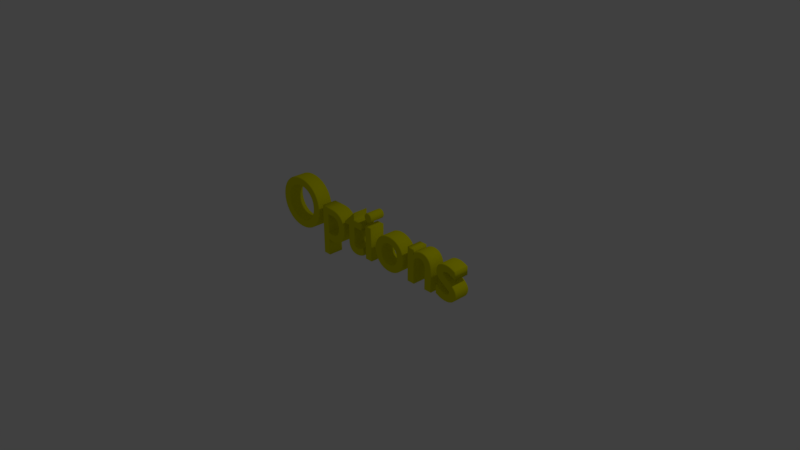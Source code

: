 # Source: Options_Text.blend  (saved by Blender 2.79.0; exported with 4.5.12 LTS)
import bpy
from mathutils import Matrix  # noqa: F401  (used for matrix-valued properties, if any)

bpy.ops.wm.read_factory_settings(use_empty=True)
scene = bpy.context.scene
scene.name = 'Scene'

# ---- collections
col_collection_1 = bpy.data.collections.new('Collection 1'); scene.collection.children.link(col_collection_1)

# ---- materials (node trees are filled in below, after node groups)
mat_options_text = bpy.data.materials.new('Options Text')
mat_options_text.alpha_threshold = 0.0
mat_options_text.use_transparent_shadow = False
mat_options_text.diffuse_color = (0.8, 0.7793, 0.0, 1.0)
mat_options_text.roughness = 0.5
mat_options_text.line_color = (0.0, 0.0, 0.0, 1.0)

# ---- material node trees

# ---- world
world_world = bpy.data.worlds.new('World'); scene.world = world_world
world_world.color = (0.05088, 0.05088, 0.05088)
world_world.use_sun_shadow = False
world_world.sun_shadow_jitter_overblur = 0.0
world_world.cycles.sampling_method = 'MANUAL'

# ---- cameras
cam_camera = bpy.data.cameras.new('Camera')
cam_camera.clip_end = 100.0
cam_camera.lens = 35.0
cam_camera.sensor_width = 32.0
cam_camera.sensor_height = 18.0
cam_camera.ortho_scale = 7.314
cam_camera.dof.focus_distance = 0.0
cam_camera.dof.aperture_fstop = 128.0

# ---- lights
light_lamp = bpy.data.lights.new('Lamp', 'POINT')
light_lamp.transmission_factor = 0.0
light_lamp.cutoff_distance = 30.0
light_lamp.energy = 100.0
light_lamp.shadow_buffer_clip_start = 1.001
light_lamp.shadow_soft_size = 0.1
light_lamp.shadow_maximum_resolution = 0.006
light_lamp.use_absolute_resolution = True

# ---- curves / text
txt_text = bpy.data.curves.new('Text', 'FONT')
txt_text.dimensions = '2D'
txt_text.body = 'Options'
txt_text.materials.append(mat_options_text)
txt_text.use_path_clamp = True
txt_text.bevel_resolution = 1
txt_text.extrude = 0.1
txt_text.bevel_depth = 0.01
txt_text.align_x = 'CENTER'

# ---- objects
ob_options_text = bpy.data.objects.new('Options Text', txt_text)
ob_lamp = bpy.data.objects.new('Lamp', light_lamp)
ob_camera = bpy.data.objects.new('Camera', cam_camera)

# ---- transforms, parenting, visibility, modifiers, constraints
ob_options_text.location = (0.0, 0.0, 0.0)
ob_options_text.rotation_euler = (1.571, -0.0, 0.0)
ob_options_text.lineart.crease_threshold = 0.0
ob_lamp.location = (4.076, 1.005, 5.904)
ob_lamp.rotation_euler = (0.6503, 0.05522, 1.866)
ob_lamp.lock_rotations_4d = False
ob_lamp.empty_display_type = 'ARROWS'
ob_lamp.color = (0.0, 0.0, 0.0, 0.0)
ob_lamp.lineart.crease_threshold = 0.0
ob_camera.location = (7.481, -6.508, 5.344)
ob_camera.rotation_euler = (1.109, 0.0, 0.8149)
ob_camera.lock_rotations_4d = False
ob_camera.empty_display_type = 'ARROWS'
ob_camera.color = (0.0, 0.0, 0.0, 0.0)
ob_camera.display_type = 'WIRE'
ob_camera.lineart.crease_threshold = 0.0

# ---- collection membership
col_collection_1.objects.link(ob_options_text)
col_collection_1.objects.link(ob_lamp)
col_collection_1.objects.link(ob_camera)

# ---- scene / render settings (as saved in the file)
scene.camera = ob_camera
scene.frame_start = 1; scene.frame_end = 250; scene.frame_set(1)
scene.render.engine = 'BLENDER_EEVEE_NEXT'
scene.render.resolution_percentage = 50
scene.render.dither_intensity = 0.0
scene.cycles.use_denoising = False
scene.cycles.samples = 128
scene.cycles.sampling_pattern = 'TABULATED_SOBOL'
scene.cycles.use_adaptive_sampling = False
scene.cycles.use_light_tree = False
scene.cycles.blur_glossy = 0.0
scene.cycles.sample_clamp_indirect = 0.0
scene.view_settings.view_transform = 'Standard'
bpy.context.view_layer.update()

